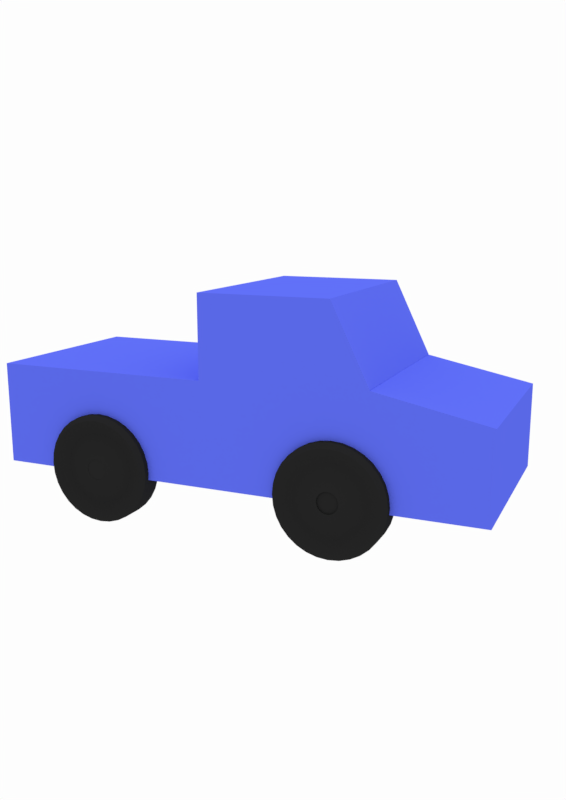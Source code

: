 # Source: truck.blend  (saved by Blender 2.79.0; exported with 4.5.12 LTS)
import bpy
from mathutils import Matrix  # noqa: F401  (used for matrix-valued properties, if any)

bpy.ops.wm.read_factory_settings(use_empty=True)
scene = bpy.context.scene
scene.name = 'Scene'

# ---- collections
col_collection_1 = bpy.data.collections.new('Collection 1'); scene.collection.children.link(col_collection_1)

# ---- materials (node trees are filled in below, after node groups)
mat_material_002 = bpy.data.materials.new('Material.002')
mat_material_002.alpha_threshold = 0.0
mat_material_002.use_transparent_shadow = False
mat_material_002.diffuse_color = (0.01764, 0.01764, 0.01764, 1.0)
mat_material_002.roughness = 0.5
mat_material_003 = bpy.data.materials.new('Material.003')
mat_material_003.alpha_threshold = 0.0
mat_material_003.use_transparent_shadow = False
mat_material_003.diffuse_color = (0.01764, 0.01764, 0.01764, 1.0)
mat_material_003.roughness = 0.5
mat_material_004 = bpy.data.materials.new('Material.004')
mat_material_004.alpha_threshold = 0.0
mat_material_004.use_transparent_shadow = False
mat_material_004.diffuse_color = (0.01764, 0.01764, 0.01764, 1.0)
mat_material_004.roughness = 0.5
mat_material_001 = bpy.data.materials.new('Material.001')
mat_material_001.alpha_threshold = 0.0
mat_material_001.use_transparent_shadow = False
mat_material_001.diffuse_color = (0.01764, 0.01764, 0.01764, 1.0)
mat_material_001.roughness = 0.5
mat_material = bpy.data.materials.new('Material')
mat_material.alpha_threshold = 0.0
mat_material.use_transparent_shadow = False
mat_material.diffuse_color = (0.1022, 0.1395, 0.8, 1.0)
mat_material.roughness = 0.5
mat_material.line_color = (0.0, 0.0, 0.0, 1.0)

# ---- material node trees

# ---- world
world_world = bpy.data.worlds.new('World'); scene.world = world_world
world_world.color = (0.9849, 0.9849, 0.9849)
world_world.use_sun_shadow = False
world_world.sun_shadow_jitter_overblur = 0.0
world_world.cycles.sampling_method = 'MANUAL'

# ---- cameras
cam_camera = bpy.data.cameras.new('Camera')
cam_camera.clip_end = 100.0
cam_camera.lens = 35.0
cam_camera.sensor_width = 32.0
cam_camera.sensor_height = 18.0
cam_camera.ortho_scale = 7.314
cam_camera.dof.focus_distance = 0.0
cam_camera.dof.aperture_fstop = 128.0

# ---- lights
light_hemi = bpy.data.lights.new('Hemi', 'SUN')
light_hemi.transmission_factor = 0.0
light_hemi.angle = 0.1993
light_hemi.energy = 0.59
light_hemi.shadow_buffer_clip_start = 0.5
light_hemi.shadow_soft_size = 0.1
light_hemi.shadow_cascade_max_distance = 1000.0

# ---- meshes
me_cylinder_002 = bpy.data.meshes.new('Cylinder.002')
me_cylinder_002.from_pydata([(2.359, 1.26, 6.882), (2.359, 1.26, 8.882), (2.554, 1.241, 6.882), (2.554, 1.241, 8.882), (2.742, 1.184, 6.882), (2.742, 1.184, 8.882), (2.914, 1.092, 6.882), (2.914, 1.092, 8.882), (3.066, 0.9675, 6.882), (3.066, 0.9675, 8.882), (3.19, 0.8159, 6.882), (3.19, 0.8159, 8.882), (3.283, 0.643, 6.882), (3.283, 0.643, 8.882), (3.34, 0.4554, 6.882), (3.34, 0.4554, 8.882), (3.359, 0.2604, 6.882), (3.359, 0.2604, 8.882), (3.34, 0.06526, 6.882), (3.34, 0.06526, 8.882), (3.283, -0.1223, 6.882), (3.283, -0.1223, 8.882), (3.19, -0.2952, 6.882), (3.19, -0.2952, 8.882), (3.066, -0.4468, 6.882), (3.066, -0.4468, 8.882), (2.914, -0.5711, 6.882), (2.914, -0.5711, 8.882), (2.742, -0.6635, 6.882), (2.742, -0.6635, 8.882), (2.554, -0.7204, 6.882), (2.554, -0.7204, 8.882), (2.359, -0.7396, 6.882), (2.359, -0.7396, 8.882), (2.164, -0.7204, 6.882), (2.164, -0.7204, 8.882), (1.976, -0.6635, 6.882), (1.976, -0.6635, 8.882), (1.803, -0.5711, 6.882), (1.803, -0.5711, 8.882), (1.652, -0.4468, 6.882), (1.652, -0.4468, 8.882), (1.527, -0.2952, 6.882), (1.527, -0.2952, 8.882), (1.435, -0.1223, 6.882), (1.435, -0.1223, 8.882), (1.378, 0.06526, 6.882), (1.378, 0.06526, 8.882), (1.359, 0.2604, 6.882), (1.359, 0.2604, 8.882), (1.378, 0.4554, 6.882), (1.378, 0.4554, 8.882), (1.435, 0.643, 6.882), (1.435, 0.643, 8.882), (1.527, 0.8159, 6.882), (1.527, 0.8159, 8.882), (1.652, 0.9675, 6.882), (1.652, 0.9675, 8.882), (1.803, 1.092, 6.882), (1.803, 1.092, 8.882), (1.976, 1.184, 6.882), (1.976, 1.184, 8.882), (2.164, 1.241, 6.882), (2.164, 1.241, 8.882), (2.536, 1.153, 9.178), (2.359, 1.17, 9.178), (2.707, 1.101, 9.178), (2.864, 1.017, 9.178), (3.002, 0.9038, 9.178), (3.115, 0.7659, 9.178), (3.199, 0.6086, 9.178), (3.251, 0.4379, 9.178), (3.269, 0.2604, 9.178), (3.251, 0.08284, 9.178), (3.199, -0.08785, 9.178), (3.115, -0.2452, 9.178), (3.002, -0.383, 9.178), (2.864, -0.4962, 9.178), (2.707, -0.5803, 9.178), (2.536, -0.6321, 9.178), (2.359, -0.6496, 9.178), (2.181, -0.6321, 9.178), (2.011, -0.5803, 9.178), (1.853, -0.4962, 9.178), (1.715, -0.383, 9.178), (1.602, -0.2452, 9.178), (1.518, -0.08785, 9.178), (1.466, 0.08284, 9.178), (1.449, 0.2604, 9.178), (1.466, 0.4379, 9.178), (1.518, 0.6086, 9.178), (1.602, 0.7659, 9.178), (1.715, 0.9038, 9.178), (1.853, 1.017, 9.178), (2.011, 1.101, 9.178), (2.181, 1.153, 9.178), (2.487, 0.9038, 8.648), (2.359, 0.9164, 8.648), (2.61, 0.8664, 8.648), (2.723, 0.8058, 8.648), (2.823, 0.7242, 8.648), (2.904, 0.6248, 8.648), (2.965, 0.5114, 8.648), (3.002, 0.3883, 8.648), (3.015, 0.2604, 8.648), (3.002, 0.1324, 8.648), (2.965, 0.009306, 8.648), (2.904, -0.1041, 8.648), (2.823, -0.2035, 8.648), (2.723, -0.2851, 8.648), (2.61, -0.3457, 8.648), (2.487, -0.3831, 8.648), (2.359, -0.3957, 8.648), (2.231, -0.3831, 8.648), (2.108, -0.3457, 8.648), (1.994, -0.2851, 8.648), (1.895, -0.2035, 8.648), (1.813, -0.1041, 8.648), (1.753, 0.009307, 8.648), (1.715, 0.1324, 8.648), (1.703, 0.2604, 8.648), (1.715, 0.3883, 8.648), (1.753, 0.5114, 8.648), (1.813, 0.6248, 8.648), (1.895, 0.7242, 8.648), (1.994, 0.8058, 8.648), (2.108, 0.8664, 8.648), (2.231, 0.9038, 8.648), (2.396, 0.4482, 9.105), (2.359, 0.4519, 9.105), (2.432, 0.4373, 9.105), (2.465, 0.4196, 9.105), (2.494, 0.3958, 9.105), (2.518, 0.3668, 9.105), (2.536, 0.3336, 9.105), (2.547, 0.2977, 9.105), (2.55, 0.2604, 9.105), (2.547, 0.223, 9.105), (2.536, 0.1871, 9.105), (2.518, 0.1539, 9.105), (2.494, 0.1249, 9.105), (2.465, 0.1011, 9.105), (2.432, 0.08341, 9.105), (2.396, 0.07251, 9.105), (2.359, 0.06883, 9.105), (2.321, 0.07251, 9.105), (2.286, 0.08341, 9.105), (2.252, 0.1011, 9.105), (2.223, 0.1249, 9.105), (2.2, 0.1539, 9.105), (2.182, 0.1871, 9.105), (2.171, 0.223, 9.105), (2.167, 0.2604, 9.105), (2.171, 0.2977, 9.105), (2.182, 0.3336, 9.105), (2.2, 0.3668, 9.105), (2.223, 0.3958, 9.105), (2.252, 0.4196, 9.105), (2.286, 0.4373, 9.105), (2.321, 0.4482, 9.105), (2.396, 0.4482, 9.087), (2.359, 0.4519, 9.087), (2.432, 0.4373, 9.087), (2.465, 0.4196, 9.087), (2.494, 0.3958, 9.087), (2.518, 0.3668, 9.087), (2.536, 0.3336, 9.087), (2.547, 0.2977, 9.087), (2.55, 0.2604, 9.087), (2.547, 0.223, 9.087), (2.536, 0.1871, 9.087), (2.518, 0.1539, 9.087), (2.494, 0.1249, 9.087), (2.465, 0.1011, 9.087), (2.432, 0.08341, 9.087), (2.396, 0.07251, 9.087), (2.359, 0.06883, 9.087), (2.321, 0.07251, 9.087), (2.286, 0.08341, 9.087), (2.252, 0.1011, 9.087), (2.223, 0.1249, 9.087), (2.2, 0.1539, 9.087), (2.182, 0.1871, 9.087), (2.171, 0.223, 9.087), (2.167, 0.2604, 9.087), (2.171, 0.2977, 9.087), (2.182, 0.3336, 9.087), (2.2, 0.3668, 9.087), (2.223, 0.3958, 9.087), (2.252, 0.4196, 9.087), (2.286, 0.4373, 9.087), (2.321, 0.4482, 9.087), (-2.097, 1.26, 6.882), (-2.097, 1.26, 8.882), (-1.902, 1.241, 6.882), (-1.902, 1.241, 8.882), (-1.714, 1.184, 6.882), (-1.714, 1.184, 8.882), (-1.541, 1.092, 6.882), (-1.541, 1.092, 8.882), (-1.39, 0.9675, 6.882), (-1.39, 0.9675, 8.882), (-1.265, 0.8159, 6.882), (-1.265, 0.8159, 8.882), (-1.173, 0.643, 6.882), (-1.173, 0.643, 8.882), (-1.116, 0.4554, 6.882), (-1.116, 0.4554, 8.882), (-1.097, 0.2604, 6.882), (-1.097, 0.2604, 8.882), (-1.116, 0.06526, 6.882), (-1.116, 0.06526, 8.882), (-1.173, -0.1223, 6.882), (-1.173, -0.1223, 8.882), (-1.265, -0.2952, 6.882), (-1.265, -0.2952, 8.882), (-1.39, -0.4468, 6.882), (-1.39, -0.4468, 8.882), (-1.541, -0.5711, 6.882), (-1.541, -0.5711, 8.882), (-1.714, -0.6635, 6.882), (-1.714, -0.6635, 8.882), (-1.902, -0.7204, 6.882), (-1.902, -0.7204, 8.882), (-2.097, -0.7396, 6.882), (-2.097, -0.7396, 8.882), (-2.292, -0.7204, 6.882), (-2.292, -0.7204, 8.882), (-2.479, -0.6635, 6.882), (-2.479, -0.6635, 8.882), (-2.652, -0.5711, 6.882), (-2.652, -0.5711, 8.882), (-2.804, -0.4468, 6.882), (-2.804, -0.4468, 8.882), (-2.928, -0.2952, 6.882), (-2.928, -0.2952, 8.882), (-3.021, -0.1223, 6.882), (-3.021, -0.1223, 8.882), (-3.077, 0.06526, 6.882), (-3.077, 0.06526, 8.882), (-3.097, 0.2604, 6.882), (-3.097, 0.2604, 8.882), (-3.077, 0.4554, 6.882), (-3.077, 0.4554, 8.882), (-3.021, 0.643, 6.882), (-3.021, 0.643, 8.882), (-2.928, 0.8159, 6.882), (-2.928, 0.8159, 8.882), (-2.804, 0.9675, 6.882), (-2.804, 0.9675, 8.882), (-2.652, 1.092, 6.882), (-2.652, 1.092, 8.882), (-2.479, 1.184, 6.882), (-2.479, 1.184, 8.882), (-2.292, 1.241, 6.882), (-2.292, 1.241, 8.882), (-1.919, 1.153, 9.178), (-2.097, 1.17, 9.178), (-1.748, 1.101, 9.178), (-1.591, 1.017, 9.178), (-1.453, 0.9038, 9.178), (-1.34, 0.7659, 9.178), (-1.256, 0.6086, 9.178), (-1.204, 0.4379, 9.178), (-1.187, 0.2604, 9.178), (-1.204, 0.08284, 9.178), (-1.256, -0.08785, 9.178), (-1.34, -0.2452, 9.178), (-1.453, -0.383, 9.178), (-1.591, -0.4962, 9.178), (-1.748, -0.5803, 9.178), (-1.919, -0.6321, 9.178), (-2.097, -0.6496, 9.178), (-2.274, -0.6321, 9.178), (-2.445, -0.5803, 9.178), (-2.602, -0.4962, 9.178), (-2.74, -0.383, 9.178), (-2.853, -0.2452, 9.178), (-2.937, -0.08785, 9.178), (-2.989, 0.08284, 9.178), (-3.007, 0.2604, 9.178), (-2.989, 0.4379, 9.178), (-2.937, 0.6086, 9.178), (-2.853, 0.7659, 9.178), (-2.74, 0.9038, 9.178), (-2.602, 1.017, 9.178), (-2.445, 1.101, 9.178), (-2.274, 1.153, 9.178), (-1.969, 0.9038, 8.715), (-2.097, 0.9164, 8.715), (-1.846, 0.8664, 8.715), (-1.732, 0.8058, 8.715), (-1.633, 0.7242, 8.715), (-1.551, 0.6248, 8.715), (-1.491, 0.5114, 8.715), (-1.453, 0.3883, 8.715), (-1.441, 0.2604, 8.715), (-1.453, 0.1324, 8.715), (-1.491, 0.009306, 8.715), (-1.551, -0.1041, 8.715), (-1.633, -0.2035, 8.715), (-1.732, -0.2851, 8.715), (-1.846, -0.3457, 8.715), (-1.969, -0.3831, 8.715), (-2.097, -0.3957, 8.715), (-2.225, -0.3831, 8.715), (-2.348, -0.3457, 8.715), (-2.461, -0.2851, 8.715), (-2.561, -0.2035, 8.715), (-2.642, -0.1041, 8.715), (-2.703, 0.009307, 8.715), (-2.74, 0.1324, 8.715), (-2.753, 0.2604, 8.715), (-2.74, 0.3883, 8.715), (-2.703, 0.5114, 8.715), (-2.642, 0.6248, 8.715), (-2.561, 0.7242, 8.715), (-2.461, 0.8058, 8.715), (-2.348, 0.8664, 8.715), (-2.225, 0.9038, 8.715), (-2.059, 0.4482, 9.172), (-2.097, 0.4519, 9.172), (-2.023, 0.4373, 9.172), (-1.99, 0.4196, 9.172), (-1.961, 0.3958, 9.172), (-1.937, 0.3668, 9.172), (-1.92, 0.3336, 9.172), (-1.909, 0.2977, 9.172), (-1.905, 0.2604, 9.172), (-1.909, 0.223, 9.172), (-1.92, 0.1871, 9.172), (-1.937, 0.1539, 9.172), (-1.961, 0.1249, 9.172), (-1.99, 0.1011, 9.172), (-2.023, 0.08341, 9.172), (-2.059, 0.07251, 9.172), (-2.097, 0.06883, 9.172), (-2.134, 0.07251, 9.172), (-2.17, 0.08341, 9.172), (-2.203, 0.1011, 9.172), (-2.232, 0.1249, 9.172), (-2.256, 0.1539, 9.172), (-2.274, 0.1871, 9.172), (-2.284, 0.223, 9.172), (-2.288, 0.2604, 9.172), (-2.284, 0.2977, 9.172), (-2.274, 0.3336, 9.172), (-2.256, 0.3668, 9.172), (-2.232, 0.3958, 9.172), (-2.203, 0.4196, 9.172), (-2.17, 0.4373, 9.172), (-2.134, 0.4482, 9.172), (-2.059, 0.4482, 9.04), (-2.097, 0.4519, 9.04), (-2.023, 0.4373, 9.04), (-1.99, 0.4196, 9.04), (-1.961, 0.3958, 9.04), (-1.937, 0.3668, 9.04), (-1.92, 0.3336, 9.04), (-1.909, 0.2977, 9.04), (-1.905, 0.2604, 9.04), (-1.909, 0.223, 9.04), (-1.92, 0.1871, 9.04), (-1.937, 0.1539, 9.04), (-1.961, 0.1249, 9.04), (-1.99, 0.1011, 9.04), (-2.023, 0.08341, 9.04), (-2.059, 0.07251, 9.04), (-2.097, 0.06883, 9.04), (-2.134, 0.07251, 9.04), (-2.17, 0.08341, 9.04), (-2.203, 0.1011, 9.04), (-2.232, 0.1249, 9.04), (-2.256, 0.1539, 9.04), (-2.274, 0.1871, 9.04), (-2.284, 0.223, 9.04), (-2.288, 0.2604, 9.04), (-2.284, 0.2977, 9.04), (-2.274, 0.3336, 9.04), (-2.256, 0.3668, 9.04), (-2.232, 0.3958, 9.04), (-2.203, 0.4196, 9.04), (-2.17, 0.4373, 9.04), (-2.134, 0.4482, 9.04), (2.359, -0.7396, -6.884), (2.359, -0.7396, -8.884), (2.554, -0.7204, -6.884), (2.554, -0.7204, -8.884), (2.742, -0.6635, -6.884), (2.742, -0.6635, -8.884), (2.914, -0.5711, -6.884), (2.914, -0.5711, -8.884), (3.066, -0.4468, -6.884), (3.066, -0.4468, -8.884), (3.19, -0.2952, -6.884), (3.19, -0.2952, -8.884), (3.283, -0.1223, -6.884), (3.283, -0.1223, -8.884), (3.34, 0.06526, -6.884), (3.34, 0.06526, -8.884), (3.359, 0.2604, -6.884), (3.359, 0.2604, -8.884), (3.34, 0.4554, -6.884), (3.34, 0.4554, -8.884), (3.283, 0.643, -6.884), (3.283, 0.643, -8.884), (3.19, 0.8159, -6.884), (3.19, 0.8159, -8.884), (3.066, 0.9675, -6.884), (3.066, 0.9675, -8.884), (2.914, 1.092, -6.884), (2.914, 1.092, -8.884), (2.742, 1.184, -6.884), (2.742, 1.184, -8.884), (2.554, 1.241, -6.884), (2.554, 1.241, -8.884), (2.359, 1.26, -6.884), (2.359, 1.26, -8.884), (2.164, 1.241, -6.884), (2.164, 1.241, -8.884), (1.976, 1.184, -6.884), (1.976, 1.184, -8.884), (1.803, 1.092, -6.884), (1.803, 1.092, -8.884), (1.652, 0.9675, -6.884), (1.652, 0.9675, -8.884), (1.527, 0.8159, -6.884), (1.527, 0.8159, -8.884), (1.435, 0.643, -6.884), (1.435, 0.643, -8.884), (1.378, 0.4554, -6.884), (1.378, 0.4554, -8.884), (1.359, 0.2604, -6.884), (1.359, 0.2604, -8.884), (1.378, 0.06526, -6.884), (1.378, 0.06526, -8.884), (1.435, -0.1223, -6.884), (1.435, -0.1223, -8.884), (1.527, -0.2952, -6.884), (1.527, -0.2952, -8.884), (1.652, -0.4468, -6.884), (1.652, -0.4468, -8.884), (1.803, -0.5711, -6.884), (1.803, -0.5711, -8.884), (1.976, -0.6635, -6.884), (1.976, -0.6635, -8.884), (2.164, -0.7204, -6.884), (2.164, -0.7204, -8.884), (2.536, -0.6321, -9.18), (2.359, -0.6496, -9.18), (2.707, -0.5803, -9.18), (2.864, -0.4962, -9.18), (3.002, -0.383, -9.18), (3.115, -0.2452, -9.18), (3.199, -0.08785, -9.18), (3.251, 0.08284, -9.18), (3.269, 0.2604, -9.18), (3.251, 0.4379, -9.18), (3.199, 0.6086, -9.18), (3.115, 0.7659, -9.18), (3.002, 0.9038, -9.18), (2.864, 1.017, -9.18), (2.707, 1.101, -9.18), (2.536, 1.153, -9.18), (2.359, 1.17, -9.18), (2.181, 1.153, -9.18), (2.011, 1.101, -9.18), (1.853, 1.017, -9.18), (1.715, 0.9038, -9.18), (1.602, 0.7659, -9.18), (1.518, 0.6086, -9.18), (1.466, 0.4379, -9.18), (1.449, 0.2604, -9.18), (1.466, 0.08284, -9.18), (1.518, -0.08786, -9.18), (1.602, -0.2452, -9.18), (1.715, -0.3831, -9.18), (1.853, -0.4962, -9.18), (2.011, -0.5803, -9.18), (2.181, -0.6321, -9.18), (2.487, -0.3831, -8.719), (2.359, -0.3957, -8.719), (2.61, -0.3457, -8.719), (2.723, -0.2851, -8.719), (2.823, -0.2035, -8.719), (2.904, -0.1041, -8.719), (2.965, 0.009306, -8.719), (3.002, 0.1324, -8.719), (3.015, 0.2604, -8.719), (3.002, 0.3883, -8.719), (2.965, 0.5114, -8.719), (2.904, 0.6248, -8.719), (2.823, 0.7242, -8.719), (2.723, 0.8058, -8.719), (2.61, 0.8664, -8.719), (2.487, 0.9038, -8.719), (2.359, 0.9164, -8.719), (2.231, 0.9038, -8.719), (2.108, 0.8664, -8.719), (1.994, 0.8058, -8.719), (1.895, 0.7242, -8.719), (1.813, 0.6248, -8.719), (1.753, 0.5114, -8.719), (1.715, 0.3883, -8.719), (1.703, 0.2604, -8.719), (1.715, 0.1324, -8.719), (1.753, 0.009305, -8.719), (1.813, -0.1041, -8.719), (1.895, -0.2035, -8.719), (1.994, -0.2851, -8.719), (2.108, -0.3457, -8.719), (2.231, -0.3831, -8.719), (2.396, 0.07251, -9.176), (2.359, 0.06883, -9.176), (2.432, 0.08341, -9.176), (2.465, 0.1011, -9.176), (2.494, 0.1249, -9.176), (2.518, 0.1539, -9.176), (2.536, 0.1871, -9.176), (2.547, 0.223, -9.176), (2.55, 0.2604, -9.176), (2.547, 0.2977, -9.176), (2.536, 0.3336, -9.176), (2.518, 0.3668, -9.176), (2.494, 0.3958, -9.176), (2.465, 0.4196, -9.176), (2.432, 0.4373, -9.176), (2.396, 0.4482, -9.176), (2.359, 0.4519, -9.176), (2.321, 0.4482, -9.176), (2.286, 0.4373, -9.176), (2.252, 0.4196, -9.176), (2.223, 0.3958, -9.176), (2.2, 0.3668, -9.176), (2.182, 0.3336, -9.176), (2.171, 0.2977, -9.176), (2.167, 0.2604, -9.176), (2.171, 0.223, -9.176), (2.182, 0.1871, -9.176), (2.2, 0.1539, -9.176), (2.223, 0.1249, -9.176), (2.252, 0.1011, -9.176), (2.286, 0.08341, -9.176), (2.321, 0.07251, -9.176), (2.396, 0.07251, -9.102), (2.359, 0.06883, -9.102), (2.432, 0.08341, -9.102), (2.465, 0.1011, -9.102), (2.494, 0.1249, -9.102), (2.518, 0.1539, -9.102), (2.536, 0.1871, -9.102), (2.547, 0.223, -9.102), (2.55, 0.2604, -9.102), (2.547, 0.2977, -9.102), (2.536, 0.3336, -9.102), (2.518, 0.3668, -9.102), (2.494, 0.3958, -9.102), (2.465, 0.4196, -9.102), (2.432, 0.4373, -9.102), (2.396, 0.4482, -9.102), (2.359, 0.4519, -9.102), (2.321, 0.4482, -9.102), (2.286, 0.4373, -9.102), (2.252, 0.4196, -9.102), (2.223, 0.3958, -9.102), (2.2, 0.3668, -9.102), (2.182, 0.3336, -9.102), (2.171, 0.2977, -9.102), (2.167, 0.2604, -9.102), (2.171, 0.223, -9.102), (2.182, 0.1871, -9.102), (2.2, 0.1539, -9.102), (2.223, 0.1249, -9.102), (2.252, 0.1011, -9.102), (2.286, 0.08341, -9.102), (2.321, 0.07251, -9.102), (-2.097, -0.7396, -6.884), (-2.097, -0.7396, -8.884), (-1.902, -0.7204, -6.884), (-1.902, -0.7204, -8.884), (-1.714, -0.6635, -6.884), (-1.714, -0.6635, -8.884), (-1.541, -0.5711, -6.884), (-1.541, -0.5711, -8.884), (-1.39, -0.4468, -6.884), (-1.39, -0.4468, -8.884), (-1.265, -0.2952, -6.884), (-1.265, -0.2952, -8.884), (-1.173, -0.1223, -6.884), (-1.173, -0.1223, -8.884), (-1.116, 0.06526, -6.884), (-1.116, 0.06526, -8.884), (-1.097, 0.2604, -6.884), (-1.097, 0.2604, -8.884), (-1.116, 0.4554, -6.884), (-1.116, 0.4554, -8.884), (-1.173, 0.643, -6.884), (-1.173, 0.643, -8.884), (-1.265, 0.8159, -6.884), (-1.265, 0.8159, -8.884), (-1.39, 0.9675, -6.884), (-1.39, 0.9675, -8.884), (-1.541, 1.092, -6.884), (-1.541, 1.092, -8.884), (-1.714, 1.184, -6.884), (-1.714, 1.184, -8.884), (-1.902, 1.241, -6.884), (-1.902, 1.241, -8.884), (-2.097, 1.26, -6.884), (-2.097, 1.26, -8.884), (-2.292, 1.241, -6.884), (-2.292, 1.241, -8.884), (-2.479, 1.184, -6.884), (-2.479, 1.184, -8.884), (-2.652, 1.092, -6.884), (-2.652, 1.092, -8.884), (-2.804, 0.9675, -6.884), (-2.804, 0.9675, -8.884), (-2.928, 0.8159, -6.884), (-2.928, 0.8159, -8.884), (-3.021, 0.643, -6.884), (-3.021, 0.643, -8.884), (-3.077, 0.4554, -6.884), (-3.077, 0.4554, -8.884), (-3.097, 0.2604, -6.884), (-3.097, 0.2604, -8.884), (-3.077, 0.06526, -6.884), (-3.077, 0.06526, -8.884), (-3.021, -0.1223, -6.884), (-3.021, -0.1223, -8.884), (-2.928, -0.2952, -6.884), (-2.928, -0.2952, -8.884), (-2.804, -0.4468, -6.884), (-2.804, -0.4468, -8.884), (-2.652, -0.5711, -6.884), (-2.652, -0.5711, -8.884), (-2.479, -0.6635, -6.884), (-2.479, -0.6635, -8.884), (-2.292, -0.7204, -6.884), (-2.292, -0.7204, -8.884), (-1.919, -0.6321, -9.18), (-2.097, -0.6496, -9.18), (-1.748, -0.5803, -9.18), (-1.591, -0.4962, -9.18), (-1.453, -0.383, -9.18), (-1.34, -0.2452, -9.18), (-1.256, -0.08785, -9.18), (-1.204, 0.08284, -9.18), (-1.187, 0.2604, -9.18), (-1.204, 0.4379, -9.18), (-1.256, 0.6086, -9.18), (-1.34, 0.7659, -9.18), (-1.453, 0.9038, -9.18), (-1.591, 1.017, -9.18), (-1.748, 1.101, -9.18), (-1.919, 1.153, -9.18), (-2.097, 1.17, -9.18), (-2.274, 1.153, -9.18), (-2.445, 1.101, -9.18), (-2.602, 1.017, -9.18), (-2.74, 0.9038, -9.18), (-2.853, 0.7659, -9.18), (-2.937, 0.6086, -9.18), (-2.989, 0.4379, -9.18), (-3.007, 0.2604, -9.18), (-2.989, 0.08284, -9.18), (-2.937, -0.08786, -9.18), (-2.853, -0.2452, -9.18), (-2.74, -0.3831, -9.18), (-2.602, -0.4962, -9.18), (-2.445, -0.5803, -9.18), (-2.274, -0.6321, -9.18), (-1.969, -0.3831, -8.713), (-2.097, -0.3957, -8.713), (-1.846, -0.3457, -8.713), (-1.732, -0.2851, -8.713), (-1.633, -0.2035, -8.713), (-1.551, -0.1041, -8.713), (-1.491, 0.009306, -8.713), (-1.453, 0.1324, -8.713), (-1.441, 0.2604, -8.713), (-1.453, 0.3883, -8.713), (-1.491, 0.5114, -8.713), (-1.551, 0.6248, -8.713), (-1.633, 0.7242, -8.713), (-1.732, 0.8058, -8.713), (-1.846, 0.8664, -8.713), (-1.969, 0.9038, -8.713), (-2.097, 0.9164, -8.713), (-2.225, 0.9038, -8.713), (-2.348, 0.8664, -8.713), (-2.461, 0.8058, -8.713), (-2.561, 0.7242, -8.713), (-2.642, 0.6248, -8.713), (-2.703, 0.5114, -8.713), (-2.74, 0.3883, -8.713), (-2.753, 0.2604, -8.713), (-2.74, 0.1324, -8.713), (-2.703, 0.009305, -8.713), (-2.642, -0.1041, -8.713), (-2.561, -0.2035, -8.713), (-2.461, -0.2851, -8.713), (-2.348, -0.3457, -8.713), (-2.225, -0.3831, -8.713), (-2.059, 0.07251, -9.17), (-2.097, 0.06883, -9.17), (-2.023, 0.08341, -9.17), (-1.99, 0.1011, -9.17), (-1.961, 0.1249, -9.17), (-1.937, 0.1539, -9.17), (-1.92, 0.1871, -9.17), (-1.909, 0.223, -9.17), (-1.905, 0.2604, -9.17), (-1.909, 0.2977, -9.17), (-1.92, 0.3336, -9.17), (-1.937, 0.3668, -9.17), (-1.961, 0.3958, -9.17), (-1.99, 0.4196, -9.17), (-2.023, 0.4373, -9.17), (-2.059, 0.4482, -9.17), (-2.097, 0.4519, -9.17), (-2.134, 0.4482, -9.17), (-2.17, 0.4373, -9.17), (-2.203, 0.4196, -9.17), (-2.232, 0.3958, -9.17), (-2.256, 0.3668, -9.17), (-2.274, 0.3336, -9.17), (-2.284, 0.2977, -9.17), (-2.288, 0.2604, -9.17), (-2.284, 0.223, -9.17), (-2.274, 0.1871, -9.17), (-2.256, 0.1539, -9.17), (-2.232, 0.1249, -9.17), (-2.203, 0.1011, -9.17), (-2.17, 0.08341, -9.17), (-2.134, 0.07251, -9.17), (-2.059, 0.07251, -9.061), (-2.097, 0.06883, -9.061), (-2.023, 0.08341, -9.061), (-1.99, 0.1011, -9.061), (-1.961, 0.1249, -9.061), (-1.937, 0.1539, -9.061), (-1.92, 0.1871, -9.061), (-1.909, 0.223, -9.061), (-1.905, 0.2604, -9.061), (-1.909, 0.2977, -9.061), (-1.92, 0.3336, -9.061), (-1.937, 0.3668, -9.061), (-1.961, 0.3958, -9.061), (-1.99, 0.4196, -9.061), (-2.023, 0.4373, -9.061), (-2.059, 0.4482, -9.061), (-2.097, 0.4519, -9.061), (-2.134, 0.4482, -9.061), (-2.17, 0.4373, -9.061), (-2.203, 0.4196, -9.061), (-2.232, 0.3958, -9.061), (-2.256, 0.3668, -9.061), (-2.274, 0.3336, -9.061), (-2.284, 0.2977, -9.061), (-2.288, 0.2604, -9.061), (-2.284, 0.223, -9.061), (-2.274, 0.1871, -9.061), (-2.256, 0.1539, -9.061), (-2.232, 0.1249, -9.061), (-2.203, 0.1011, -9.061), (-2.17, 0.08341, -9.061), (-2.134, 0.07251, -9.061), (0.3045, 0.3721, 8.379), (0.3045, 0.3721, -8.288), (-2.718, 0.3721, -8.288), (-2.718, 0.3721, 8.379), (0.3045, -1.52, 8.379), (0.3045, -1.52, -8.288), (-2.718, -1.609, -8.288), (-2.718, -1.609, 8.379), (-4.689, 0.3721, -8.288), (-4.689, 0.3721, 8.379), (-4.689, -1.207, -8.288), (-4.689, -1.207, 8.379), (4.392, 0.3721, 8.379), (4.392, 0.3721, -8.288), (4.392, -1.52, 8.379), (4.392, -1.52, -8.288), (0.3045, -3.006, 8.379), (0.3045, -3.006, -8.288), (-2.046, -3.006, 8.379), (-2.046, -3.006, -8.288), (0.3045, 0.3721, -7.826), (-2.718, 0.3721, -7.826), (0.3045, -1.52, -7.826), (-2.718, -1.609, -7.826), (-4.689, 0.3721, -7.826), (-4.689, -1.207, -7.826), (4.392, 0.3721, -7.826), (4.392, -1.52, -7.826), (0.3045, -3.006, -7.826), (-2.046, -3.006, -7.826), (-2.718, 0.3721, 7.911), (-2.718, -1.609, 7.911), (-4.689, 0.3721, 7.911), (-4.689, -1.207, 7.911), (-2.046, -3.006, 7.911), (0.3045, 0.3721, 7.911), (0.3045, -1.52, 7.911), (4.392, 0.3721, 7.911), (4.392, -1.52, 7.911), (0.3045, -3.006, 7.911), (0.3045, -3.004, 8.379), (0.3045, -3.004, -8.288), (-2.046, -3.004, -8.288), (-2.046, -3.004, 8.379), (-2.046, -3.004, -7.826), (0.3045, -3.004, -7.826), (-2.046, -3.004, 7.911), (0.3045, -3.004, 7.911), (0.3045, -1.619, -8.288), (-2.718, -1.619, 8.379), (0.3045, -1.619, 8.379), (-2.718, -1.619, -8.288), (-2.718, -1.619, -7.826), (0.3045, -1.619, -7.826), (-2.718, -1.619, 7.911), (0.3045, -1.619, 7.911), (0.3045, 0.3721, 0.04221), (0.3045, -1.52, 0.0422), (4.392, 0.3721, 0.0422), (4.392, -1.52, 0.0422), (0.3045, -3.006, 0.0422), (-2.718, 0.3721, 0.04221), (-2.718, -1.613, 0.04221), (-4.689, 0.3721, 0.04221), (-4.689, -1.211, 0.04221), (-2.046, -3.006, 0.04221), (0.3045, -3.004, 0.0422), (-2.046, -3.004, 0.04221), (-2.718, -1.619, 0.04221), (0.3045, -1.619, 0.0422), (-2.619, 0.3721, 8.379), (-2.619, 0.3721, -8.288), (-2.619, -1.52, 8.379), (-2.619, -1.52, -8.288), (-1.948, -3.006, 8.379), (-1.948, -3.006, -8.288), (-1.948, -3.006, -7.826), (-2.619, 0.3721, -7.826), (-2.619, 0.3721, 7.911), (-1.948, -3.006, 7.911), (-1.948, -3.004, -8.288), (-1.948, -3.004, 8.379), (-2.619, -1.619, 8.379), (-2.619, -1.619, -8.288), (-2.619, 0.3721, 0.04221), (-1.948, -3.006, 0.04221), (0.2062, -3.006, -7.826), (0.2062, -3.006, 7.911), (0.2063, -3.004, 8.379), (0.2063, -1.619, 8.379), (0.2062, -3.006, 0.0422), (0.2062, 0.3721, 8.379), (0.2062, 0.3721, -8.288), (0.2063, -1.52, 8.379), (0.2062, -1.52, -8.288), (0.2063, -3.006, 8.379), (0.2062, -3.006, -8.288), (0.2062, 0.3721, -7.826), (0.2062, 0.3721, 7.911), (0.2062, -3.004, -8.288), (0.2062, -1.619, -8.288), (0.2062, 0.3721, 0.04221), (-0.7029, 0.3721, 8.379), (-0.7029, 0.3721, -8.288), (-0.7029, -1.52, 8.379), (-0.7029, -1.52, -8.288), (-0.7029, -3.006, 8.379), (-0.7029, -3.006, -8.288), (-0.7029, 0.3721, -7.826), (-0.7029, 0.3721, 7.911), (-0.7029, -3.004, -8.288), (-0.7029, -1.619, -8.288), (-0.7029, 0.3721, 0.04221), (-0.7029, -3.006, -7.826), (-0.7029, -3.006, 7.911), (-0.7029, -3.004, 8.379), (-0.7029, -1.619, 8.379), (-0.7029, -3.006, 0.0422), (0.06705, -3.006, -7.826), (0.06706, -3.006, 7.911), (0.06706, -3.004, 8.379), (0.06706, -1.619, 8.379), (0.06706, -3.006, 0.0422), (0.06706, 0.3721, 8.379), (0.06706, 0.3721, -8.288), (0.06706, -1.52, 8.379), (0.06705, -1.52, -8.288), (0.06706, -3.006, 8.379), (0.06705, -3.006, -8.288), (0.06706, 0.3721, -7.826), (0.06706, 0.3721, 7.911), (0.06705, -3.004, -8.288), (0.06705, -1.619, -8.288), (0.06706, 0.3721, 0.04221)], [], [(0, 1, 3, 2), (2, 3, 5, 4), (4, 5, 7, 6), (6, 7, 9, 8), (8, 9, 11, 10), (10, 11, 13, 12), (12, 13, 15, 14), (14, 15, 17, 16), (16, 17, 19, 18), (18, 19, 21, 20), (20, 21, 23, 22), (22, 23, 25, 24), (24, 25, 27, 26), (26, 27, 29, 28), (28, 29, 31, 30), (30, 31, 33, 32), (32, 33, 35, 34), (34, 35, 37, 36), (36, 37, 39, 38), (38, 39, 41, 40), (40, 41, 43, 42), (42, 43, 45, 44), (44, 45, 47, 46), (46, 47, 49, 48), (48, 49, 51, 50), (50, 51, 53, 52), (52, 53, 55, 54), (54, 55, 57, 56), (56, 57, 59, 58), (58, 59, 61, 60), (55, 53, 90, 91), (60, 61, 63, 62), (62, 63, 1, 0), (0, 2, 4, 6, 8, 10, 12, 14, 16, 18, 20, 22, 24, 26, 28, 30, 32, 34, 36, 38, 40, 42, 44, 46, 48, 50, 52, 54, 56, 58, 60, 62), (76, 75, 107, 108), (11, 9, 68, 69), (29, 27, 77, 78), (47, 45, 86, 87), (3, 1, 65, 64), (1, 63, 95, 65), (21, 19, 73, 74), (39, 37, 82, 83), (57, 55, 91, 92), (13, 11, 69, 70), (31, 29, 78, 79), (49, 47, 87, 88), (5, 3, 64, 66), (23, 21, 74, 75), (41, 39, 83, 84), (59, 57, 92, 93), (15, 13, 70, 71), (33, 31, 79, 80), (51, 49, 88, 89), (7, 5, 66, 67), (25, 23, 75, 76), (43, 41, 84, 85), (61, 59, 93, 94), (17, 15, 71, 72), (35, 33, 80, 81), (53, 51, 89, 90), (9, 7, 67, 68), (27, 25, 76, 77), (45, 43, 85, 86), (63, 61, 94, 95), (19, 17, 72, 73), (37, 35, 81, 82), (111, 110, 142, 143), (90, 89, 121, 122), (77, 76, 108, 109), (91, 90, 122, 123), (78, 77, 109, 110), (64, 65, 97, 96), (92, 91, 123, 124), (79, 78, 110, 111), (66, 64, 96, 98), (93, 92, 124, 125), (80, 79, 111, 112), (67, 66, 98, 99), (94, 93, 125, 126), (81, 80, 112, 113), (68, 67, 99, 100), (95, 94, 126, 127), (82, 81, 113, 114), (69, 68, 100, 101), (65, 95, 127, 97), (83, 82, 114, 115), (70, 69, 101, 102), (84, 83, 115, 116), (71, 70, 102, 103), (85, 84, 116, 117), (72, 71, 103, 104), (86, 85, 117, 118), (73, 72, 104, 105), (87, 86, 118, 119), (74, 73, 105, 106), (88, 87, 119, 120), (75, 74, 106, 107), (89, 88, 120, 121), (146, 145, 177, 178), (98, 96, 128, 130), (125, 124, 156, 157), (112, 111, 143, 144), (99, 98, 130, 131), (126, 125, 157, 158), (113, 112, 144, 145), (100, 99, 131, 132), (127, 126, 158, 159), (114, 113, 145, 146), (101, 100, 132, 133), (97, 127, 159, 129), (115, 114, 146, 147), (102, 101, 133, 134), (116, 115, 147, 148), (103, 102, 134, 135), (117, 116, 148, 149), (104, 103, 135, 136), (118, 117, 149, 150), (105, 104, 136, 137), (119, 118, 150, 151), (106, 105, 137, 138), (120, 119, 151, 152), (107, 106, 138, 139), (121, 120, 152, 153), (108, 107, 139, 140), (122, 121, 153, 154), (109, 108, 140, 141), (123, 122, 154, 155), (110, 109, 141, 142), (96, 97, 129, 128), (124, 123, 155, 156), (160, 161, 191, 190, 189, 188, 187, 186, 185, 184, 183, 182, 181, 180, 179, 178, 177, 176, 175, 174, 173, 172, 171, 170, 169, 168, 167, 166, 165, 164, 163, 162), (133, 132, 164, 165), (129, 159, 191, 161), (147, 146, 178, 179), (134, 133, 165, 166), (148, 147, 179, 180), (135, 134, 166, 167), (149, 148, 180, 181), (136, 135, 167, 168), (150, 149, 181, 182), (137, 136, 168, 169), (151, 150, 182, 183), (138, 137, 169, 170), (152, 151, 183, 184), (139, 138, 170, 171), (153, 152, 184, 185), (140, 139, 171, 172), (154, 153, 185, 186), (141, 140, 172, 173), (155, 154, 186, 187), (142, 141, 173, 174), (128, 129, 161, 160), (156, 155, 187, 188), (143, 142, 174, 175), (130, 128, 160, 162), (157, 156, 188, 189), (144, 143, 175, 176), (131, 130, 162, 163), (158, 157, 189, 190), (145, 144, 176, 177), (132, 131, 163, 164), (159, 158, 190, 191), (192, 193, 195, 194), (194, 195, 197, 196), (196, 197, 199, 198), (198, 199, 201, 200), (200, 201, 203, 202), (202, 203, 205, 204), (204, 205, 207, 206), (206, 207, 209, 208), (208, 209, 211, 210), (210, 211, 213, 212), (212, 213, 215, 214), (214, 215, 217, 216), (216, 217, 219, 218), (218, 219, 221, 220), (220, 221, 223, 222), (222, 223, 225, 224), (224, 225, 227, 226), (226, 227, 229, 228), (228, 229, 231, 230), (230, 231, 233, 232), (232, 233, 235, 234), (234, 235, 237, 236), (236, 237, 239, 238), (238, 239, 241, 240), (240, 241, 243, 242), (242, 243, 245, 244), (244, 245, 247, 246), (246, 247, 249, 248), (248, 249, 251, 250), (250, 251, 253, 252), (247, 245, 282, 283), (252, 253, 255, 254), (254, 255, 193, 192), (192, 194, 196, 198, 200, 202, 204, 206, 208, 210, 212, 214, 216, 218, 220, 222, 224, 226, 228, 230, 232, 234, 236, 238, 240, 242, 244, 246, 248, 250, 252, 254), (268, 267, 299, 300), (203, 201, 260, 261), (221, 219, 269, 270), (239, 237, 278, 279), (195, 193, 257, 256), (193, 255, 287, 257), (213, 211, 265, 266), (231, 229, 274, 275), (249, 247, 283, 284), (205, 203, 261, 262), (223, 221, 270, 271), (241, 239, 279, 280), (197, 195, 256, 258), (215, 213, 266, 267), (233, 231, 275, 276), (251, 249, 284, 285), (207, 205, 262, 263), (225, 223, 271, 272), (243, 241, 280, 281), (199, 197, 258, 259), (217, 215, 267, 268), (235, 233, 276, 277), (253, 251, 285, 286), (209, 207, 263, 264), (227, 225, 272, 273), (245, 243, 281, 282), (201, 199, 259, 260), (219, 217, 268, 269), (237, 235, 277, 278), (255, 253, 286, 287), (211, 209, 264, 265), (229, 227, 273, 274), (303, 302, 334, 335), (282, 281, 313, 314), (269, 268, 300, 301), (283, 282, 314, 315), (270, 269, 301, 302), (256, 257, 289, 288), (284, 283, 315, 316), (271, 270, 302, 303), (258, 256, 288, 290), (285, 284, 316, 317), (272, 271, 303, 304), (259, 258, 290, 291), (286, 285, 317, 318), (273, 272, 304, 305), (260, 259, 291, 292), (287, 286, 318, 319), (274, 273, 305, 306), (261, 260, 292, 293), (257, 287, 319, 289), (275, 274, 306, 307), (262, 261, 293, 294), (276, 275, 307, 308), (263, 262, 294, 295), (277, 276, 308, 309), (264, 263, 295, 296), (278, 277, 309, 310), (265, 264, 296, 297), (279, 278, 310, 311), (266, 265, 297, 298), (280, 279, 311, 312), (267, 266, 298, 299), (281, 280, 312, 313), (338, 337, 369, 370), (290, 288, 320, 322), (317, 316, 348, 349), (304, 303, 335, 336), (291, 290, 322, 323), (318, 317, 349, 350), (305, 304, 336, 337), (292, 291, 323, 324), (319, 318, 350, 351), (306, 305, 337, 338), (293, 292, 324, 325), (289, 319, 351, 321), (307, 306, 338, 339), (294, 293, 325, 326), (308, 307, 339, 340), (295, 294, 326, 327), (309, 308, 340, 341), (296, 295, 327, 328), (310, 309, 341, 342), (297, 296, 328, 329), (311, 310, 342, 343), (298, 297, 329, 330), (312, 311, 343, 344), (299, 298, 330, 331), (313, 312, 344, 345), (300, 299, 331, 332), (314, 313, 345, 346), (301, 300, 332, 333), (315, 314, 346, 347), (302, 301, 333, 334), (288, 289, 321, 320), (316, 315, 347, 348), (352, 353, 383, 382, 381, 380, 379, 378, 377, 376, 375, 374, 373, 372, 371, 370, 369, 368, 367, 366, 365, 364, 363, 362, 361, 360, 359, 358, 357, 356, 355, 354), (325, 324, 356, 357), (321, 351, 383, 353), (339, 338, 370, 371), (326, 325, 357, 358), (340, 339, 371, 372), (327, 326, 358, 359), (341, 340, 372, 373), (328, 327, 359, 360), (342, 341, 373, 374), (329, 328, 360, 361), (343, 342, 374, 375), (330, 329, 361, 362), (344, 343, 375, 376), (331, 330, 362, 363), (345, 344, 376, 377), (332, 331, 363, 364), (346, 345, 377, 378), (333, 332, 364, 365), (347, 346, 378, 379), (334, 333, 365, 366), (320, 321, 353, 352), (348, 347, 379, 380), (335, 334, 366, 367), (322, 320, 352, 354), (349, 348, 380, 381), (336, 335, 367, 368), (323, 322, 354, 355), (350, 349, 381, 382), (337, 336, 368, 369), (324, 323, 355, 356), (351, 350, 382, 383), (384, 385, 387, 386), (386, 387, 389, 388), (388, 389, 391, 390), (390, 391, 393, 392), (392, 393, 395, 394), (394, 395, 397, 396), (396, 397, 399, 398), (398, 399, 401, 400), (400, 401, 403, 402), (402, 403, 405, 404), (404, 405, 407, 406), (406, 407, 409, 408), (408, 409, 411, 410), (410, 411, 413, 412), (412, 413, 415, 414), (414, 415, 417, 416), (416, 417, 419, 418), (418, 419, 421, 420), (420, 421, 423, 422), (422, 423, 425, 424), (424, 425, 427, 426), (426, 427, 429, 428), (428, 429, 431, 430), (430, 431, 433, 432), (432, 433, 435, 434), (434, 435, 437, 436), (436, 437, 439, 438), (438, 439, 441, 440), (440, 441, 443, 442), (442, 443, 445, 444), (439, 437, 474, 475), (444, 445, 447, 446), (446, 447, 385, 384), (384, 386, 388, 390, 392, 394, 396, 398, 400, 402, 404, 406, 408, 410, 412, 414, 416, 418, 420, 422, 424, 426, 428, 430, 432, 434, 436, 438, 440, 442, 444, 446), (460, 459, 491, 492), (395, 393, 452, 453), (413, 411, 461, 462), (431, 429, 470, 471), (387, 385, 449, 448), (385, 447, 479, 449), (405, 403, 457, 458), (423, 421, 466, 467), (441, 439, 475, 476), (397, 395, 453, 454), (415, 413, 462, 463), (433, 431, 471, 472), (389, 387, 448, 450), (407, 405, 458, 459), (425, 423, 467, 468), (443, 441, 476, 477), (399, 397, 454, 455), (417, 415, 463, 464), (435, 433, 472, 473), (391, 389, 450, 451), (409, 407, 459, 460), (427, 425, 468, 469), (445, 443, 477, 478), (401, 399, 455, 456), (419, 417, 464, 465), (437, 435, 473, 474), (393, 391, 451, 452), (411, 409, 460, 461), (429, 427, 469, 470), (447, 445, 478, 479), (403, 401, 456, 457), (421, 419, 465, 466), (495, 494, 526, 527), (474, 473, 505, 506), (461, 460, 492, 493), (475, 474, 506, 507), (462, 461, 493, 494), (448, 449, 481, 480), (476, 475, 507, 508), (463, 462, 494, 495), (450, 448, 480, 482), (477, 476, 508, 509), (464, 463, 495, 496), (451, 450, 482, 483), (478, 477, 509, 510), (465, 464, 496, 497), (452, 451, 483, 484), (479, 478, 510, 511), (466, 465, 497, 498), (453, 452, 484, 485), (449, 479, 511, 481), (467, 466, 498, 499), (454, 453, 485, 486), (468, 467, 499, 500), (455, 454, 486, 487), (469, 468, 500, 501), (456, 455, 487, 488), (470, 469, 501, 502), (457, 456, 488, 489), (471, 470, 502, 503), (458, 457, 489, 490), (472, 471, 503, 504), (459, 458, 490, 491), (473, 472, 504, 505), (530, 529, 561, 562), (482, 480, 512, 514), (509, 508, 540, 541), (496, 495, 527, 528), (483, 482, 514, 515), (510, 509, 541, 542), (497, 496, 528, 529), (484, 483, 515, 516), (511, 510, 542, 543), (498, 497, 529, 530), (485, 484, 516, 517), (481, 511, 543, 513), (499, 498, 530, 531), (486, 485, 517, 518), (500, 499, 531, 532), (487, 486, 518, 519), (501, 500, 532, 533), (488, 487, 519, 520), (502, 501, 533, 534), (489, 488, 520, 521), (503, 502, 534, 535), (490, 489, 521, 522), (504, 503, 535, 536), (491, 490, 522, 523), (505, 504, 536, 537), (492, 491, 523, 524), (506, 505, 537, 538), (493, 492, 524, 525), (507, 506, 538, 539), (494, 493, 525, 526), (480, 481, 513, 512), (508, 507, 539, 540), (544, 545, 575, 574, 573, 572, 571, 570, 569, 568, 567, 566, 565, 564, 563, 562, 561, 560, 559, 558, 557, 556, 555, 554, 553, 552, 551, 550, 549, 548, 547, 546), (517, 516, 548, 549), (513, 543, 575, 545), (531, 530, 562, 563), (518, 517, 549, 550), (532, 531, 563, 564), (519, 518, 550, 551), (533, 532, 564, 565), (520, 519, 551, 552), (534, 533, 565, 566), (521, 520, 552, 553), (535, 534, 566, 567), (522, 521, 553, 554), (536, 535, 567, 568), (523, 522, 554, 555), (537, 536, 568, 569), (524, 523, 555, 556), (538, 537, 569, 570), (525, 524, 556, 557), (539, 538, 570, 571), (526, 525, 557, 558), (512, 513, 545, 544), (540, 539, 571, 572), (527, 526, 558, 559), (514, 512, 544, 546), (541, 540, 572, 573), (528, 527, 559, 560), (515, 514, 546, 547), (542, 541, 573, 574), (529, 528, 560, 561), (516, 515, 547, 548), (543, 542, 574, 575), (576, 577, 579, 578), (578, 579, 581, 580), (580, 581, 583, 582), (582, 583, 585, 584), (584, 585, 587, 586), (586, 587, 589, 588), (588, 589, 591, 590), (590, 591, 593, 592), (592, 593, 595, 594), (594, 595, 597, 596), (596, 597, 599, 598), (598, 599, 601, 600), (600, 601, 603, 602), (602, 603, 605, 604), (604, 605, 607, 606), (606, 607, 609, 608), (608, 609, 611, 610), (610, 611, 613, 612), (612, 613, 615, 614), (614, 615, 617, 616), (616, 617, 619, 618), (618, 619, 621, 620), (620, 621, 623, 622), (622, 623, 625, 624), (624, 625, 627, 626), (626, 627, 629, 628), (628, 629, 631, 630), (630, 631, 633, 632), (632, 633, 635, 634), (634, 635, 637, 636), (631, 629, 666, 667), (636, 637, 639, 638), (638, 639, 577, 576), (576, 578, 580, 582, 584, 586, 588, 590, 592, 594, 596, 598, 600, 602, 604, 606, 608, 610, 612, 614, 616, 618, 620, 622, 624, 626, 628, 630, 632, 634, 636, 638), (652, 651, 683, 684), (587, 585, 644, 645), (605, 603, 653, 654), (623, 621, 662, 663), (579, 577, 641, 640), (577, 639, 671, 641), (597, 595, 649, 650), (615, 613, 658, 659), (633, 631, 667, 668), (589, 587, 645, 646), (607, 605, 654, 655), (625, 623, 663, 664), (581, 579, 640, 642), (599, 597, 650, 651), (617, 615, 659, 660), (635, 633, 668, 669), (591, 589, 646, 647), (609, 607, 655, 656), (627, 625, 664, 665), (583, 581, 642, 643), (601, 599, 651, 652), (619, 617, 660, 661), (637, 635, 669, 670), (593, 591, 647, 648), (611, 609, 656, 657), (629, 627, 665, 666), (585, 583, 643, 644), (603, 601, 652, 653), (621, 619, 661, 662), (639, 637, 670, 671), (595, 593, 648, 649), (613, 611, 657, 658), (687, 686, 718, 719), (666, 665, 697, 698), (653, 652, 684, 685), (667, 666, 698, 699), (654, 653, 685, 686), (640, 641, 673, 672), (668, 667, 699, 700), (655, 654, 686, 687), (642, 640, 672, 674), (669, 668, 700, 701), (656, 655, 687, 688), (643, 642, 674, 675), (670, 669, 701, 702), (657, 656, 688, 689), (644, 643, 675, 676), (671, 670, 702, 703), (658, 657, 689, 690), (645, 644, 676, 677), (641, 671, 703, 673), (659, 658, 690, 691), (646, 645, 677, 678), (660, 659, 691, 692), (647, 646, 678, 679), (661, 660, 692, 693), (648, 647, 679, 680), (662, 661, 693, 694), (649, 648, 680, 681), (663, 662, 694, 695), (650, 649, 681, 682), (664, 663, 695, 696), (651, 650, 682, 683), (665, 664, 696, 697), (722, 721, 753, 754), (674, 672, 704, 706), (701, 700, 732, 733), (688, 687, 719, 720), (675, 674, 706, 707), (702, 701, 733, 734), (689, 688, 720, 721), (676, 675, 707, 708), (703, 702, 734, 735), (690, 689, 721, 722), (677, 676, 708, 709), (673, 703, 735, 705), (691, 690, 722, 723), (678, 677, 709, 710), (692, 691, 723, 724), (679, 678, 710, 711), (693, 692, 724, 725), (680, 679, 711, 712), (694, 693, 725, 726), (681, 680, 712, 713), (695, 694, 726, 727), (682, 681, 713, 714), (696, 695, 727, 728), (683, 682, 714, 715), (697, 696, 728, 729), (684, 683, 715, 716), (698, 697, 729, 730), (685, 684, 716, 717), (699, 698, 730, 731), (686, 685, 717, 718), (672, 673, 705, 704), (700, 699, 731, 732), (736, 737, 767, 766, 765, 764, 763, 762, 761, 760, 759, 758, 757, 756, 755, 754, 753, 752, 751, 750, 749, 748, 747, 746, 745, 744, 743, 742, 741, 740, 739, 738), (709, 708, 740, 741), (705, 735, 767, 737), (723, 722, 754, 755), (710, 709, 741, 742), (724, 723, 755, 756), (711, 710, 742, 743), (725, 724, 756, 757), (712, 711, 743, 744), (726, 725, 757, 758), (713, 712, 744, 745), (727, 726, 758, 759), (714, 713, 745, 746), (728, 727, 759, 760), (715, 714, 746, 747), (729, 728, 760, 761), (716, 715, 747, 748), (730, 729, 761, 762), (717, 716, 748, 749), (731, 730, 762, 763), (718, 717, 749, 750), (704, 705, 737, 736), (732, 731, 763, 764), (719, 718, 750, 751), (706, 704, 736, 738), (733, 732, 764, 765), (720, 719, 751, 752), (707, 706, 738, 739), (734, 733, 765, 766), (721, 720, 752, 753), (708, 707, 739, 740), (735, 734, 766, 767), (845, 839, 770, 789), (815, 808, 784, 807), (790, 773, 783, 795), (839, 841, 774, 770), (770, 774, 778, 776), (840, 838, 771, 775), (800, 801, 779, 777), (799, 775, 779, 801), (775, 771, 777, 779), (789, 770, 776, 792), (794, 795, 783, 781), (773, 769, 781, 783), (768, 772, 782, 780), (803, 768, 780, 805), (844, 797, 787, 843), (812, 810, 787, 797), (849, 811, 786, 842), (867, 809, 785, 864), (835, 812, 797, 833), (853, 833, 797, 844), (769, 788, 794, 781), (826, 827, 795, 794), (829, 789, 792, 831), (774, 791, 793, 778), (776, 778, 793, 792), (825, 790, 795, 827), (809, 813, 796, 785), (852, 845, 789, 829), (838, 846, 798, 771), (772, 804, 806, 782), (771, 798, 800, 777), (780, 782, 806, 805), (842, 786, 802, 847), (811, 814, 802, 786), (824, 803, 805, 826), (830, 799, 801, 832), (831, 832, 801, 800), (834, 815, 807, 828), (837, 823, 815, 834), (817, 822, 814, 811), (816, 821, 813, 809), (836, 820, 812, 835), (868, 816, 809, 867), (850, 817, 811, 849), (820, 819, 810, 812), (823, 818, 808, 815), (804, 772, 818, 823), (791, 774, 819, 820), (840, 775, 817, 850), (862, 773, 816, 868), (830, 791, 820, 836), (773, 790, 821, 816), (775, 799, 822, 817), (825, 804, 823, 837), (790, 825, 837, 821), (799, 830, 836, 822), (822, 836, 835, 814), (821, 837, 834, 813), (813, 834, 828, 796), (792, 793, 832, 831), (791, 830, 832, 793), (788, 824, 826, 794), (846, 852, 829, 798), (804, 825, 827, 806), (798, 829, 831, 800), (805, 806, 827, 826), (847, 802, 833, 853), (814, 835, 833, 802), (882, 847, 853, 885), (877, 880, 852, 846), (774, 841, 851, 819), (872, 840, 850, 884), (884, 850, 849, 883), (819, 851, 848, 810), (874, 842, 847, 882), (870, 877, 846, 838), (880, 876, 845, 852), (885, 853, 844, 881), (810, 848, 843, 787), (883, 849, 842, 874), (881, 844, 843, 875), (872, 870, 838, 840), (871, 873, 841, 839), (876, 871, 839, 845), (788, 769, 860, 865), (769, 773, 862, 860), (772, 768, 859, 861), (796, 854, 864, 785), (808, 856, 863, 784), (828, 858, 854, 796), (824, 788, 865, 869), (768, 803, 866, 859), (784, 863, 855, 807), (818, 857, 856, 808), (772, 861, 857, 818), (803, 824, 869, 866), (807, 855, 858, 828), (894, 862, 868, 900), (900, 868, 867, 899), (899, 867, 864, 896), (848, 878, 875, 843), (851, 879, 878, 848), (841, 873, 879, 851), (897, 892, 871, 876), (892, 894, 873, 871), (893, 891, 870, 872), (886, 881, 875, 896), (888, 883, 874, 895), (890, 885, 881, 886), (901, 897, 876, 880), (891, 898, 877, 870), (895, 874, 882, 887), (889, 884, 883, 888), (893, 872, 884, 889), (898, 901, 880, 877), (887, 882, 885, 890), (855, 887, 890, 858), (866, 869, 901, 898), (861, 893, 889, 857), (857, 889, 888, 856), (863, 895, 887, 855), (859, 866, 898, 891), (869, 865, 897, 901), (858, 890, 886, 854), (856, 888, 895, 863), (854, 886, 896, 864), (861, 859, 891, 893), (860, 862, 894, 892), (865, 860, 892, 897), (878, 899, 896, 875), (879, 900, 899, 878), (873, 894, 900, 879)])
me_cylinder_002.polygons.foreach_set('material_index', [0, 0, 0, 0, 0, 0, 0, 0, 0, 0, 0, 0, 0, 0, 0, 0, 0, 0, 0, 0, 0, 0, 0, 0, 0, 0, 0, 0, 0, 0, 0, 0, 0, 0, 0, 0, 0, 0, 0, 0, 0, 0, 0, 0, 0, 0, 0, 0, 0, 0, 0, 0, 0, 0, 0, 0, 0, 0, 0, 0, 0, 0, 0, 0, 0, 0, 0, 0, 0, 0, 0, 0, 0, 0, 0, 0, 0, 0, 0, 0, 0, 0, 0, 0, 0, 0, 0, 0, 0, 0, 0, 0, 0, 0, 0, 0, 0, 0, 0, 0, 0, 0, 0, 0, 0, 0, 0, 0, 0, 0, 0, 0, 0, 0, 0, 0, 0, 0, 0, 0, 0, 0, 0, 0, 0, 0, 0, 0, 0, 0, 0, 0, 0, 0, 0, 0, 0, 0, 0, 0, 0, 0, 0, 0, 0, 0, 0, 0, 0, 0, 0, 0, 0, 0, 0, 0, 0, 0, 0, 0, 0, 0, 1, 1, 1, 1, 1, 1, 1, 1, 1, 1, 1, 1, 1, 1, 1, 1, 1, 1, 1, 1, 1, 1, 1, 1, 1, 1, 1, 1, 1, 1, 1, 1, 1, 1, 1, 1, 1, 1, 1, 1, 1, 1, 1, 1, 1, 1, 1, 1, 1, 1, 1, 1, 1, 1, 1, 1, 1, 1, 1, 1, 1, 1, 1, 1, 1, 1, 1, 1, 1, 1, 1, 1, 1, 1, 1, 1, 1, 1, 1, 1, 1, 1, 1, 1, 1, 1, 1, 1, 1, 1, 1, 1, 1, 1, 1, 1, 1, 1, 1, 1, 1, 1, 1, 1, 1, 1, 1, 1, 1, 1, 1, 1, 1, 1, 1, 1, 1, 1, 1, 1, 1, 1, 1, 1, 1, 1, 1, 1, 1, 1, 1, 1, 1, 1, 1, 1, 1, 1, 1, 1, 1, 1, 1, 1, 1, 1, 1, 1, 1, 1, 1, 1, 1, 1, 1, 1, 1, 1, 1, 1, 1, 1, 2, 2, 2, 2, 2, 2, 2, 2, 2, 2, 2, 2, 2, 2, 2, 2, 2, 2, 2, 2, 2, 2, 2, 2, 2, 2, 2, 2, 2, 2, 2, 2, 2, 2, 2, 2, 2, 2, 2, 2, 2, 2, 2, 2, 2, 2, 2, 2, 2, 2, 2, 2, 2, 2, 2, 2, 2, 2, 2, 2, 2, 2, 2, 2, 2, 2, 2, 2, 2, 2, 2, 2, 2, 2, 2, 2, 2, 2, 2, 2, 2, 2, 2, 2, 2, 2, 2, 2, 2, 2, 2, 2, 2, 2, 2, 2, 2, 2, 2, 2, 2, 2, 2, 2, 2, 2, 2, 2, 2, 2, 2, 2, 2, 2, 2, 2, 2, 2, 2, 2, 2, 2, 2, 2, 2, 2, 2, 2, 2, 2, 2, 2, 2, 2, 2, 2, 2, 2, 2, 2, 2, 2, 2, 2, 2, 2, 2, 2, 2, 2, 2, 2, 2, 2, 2, 2, 2, 2, 2, 2, 2, 2, 3, 3, 3, 3, 3, 3, 3, 3, 3, 3, 3, 3, 3, 3, 3, 3, 3, 3, 3, 3, 3, 3, 3, 3, 3, 3, 3, 3, 3, 3, 3, 3, 3, 3, 3, 3, 3, 3, 3, 3, 3, 3, 3, 3, 3, 3, 3, 3, 3, 3, 3, 3, 3, 3, 3, 3, 3, 3, 3, 3, 3, 3, 3, 3, 3, 3, 3, 3, 3, 3, 3, 3, 3, 3, 3, 3, 3, 3, 3, 3, 3, 3, 3, 3, 3, 3, 3, 3, 3, 3, 3, 3, 3, 3, 3, 3, 3, 3, 3, 3, 3, 3, 3, 3, 3, 3, 3, 3, 3, 3, 3, 3, 3, 3, 3, 3, 3, 3, 3, 3, 3, 3, 3, 3, 3, 3, 3, 3, 3, 3, 3, 3, 3, 3, 3, 3, 3, 3, 3, 3, 3, 3, 3, 3, 3, 3, 3, 3, 3, 3, 3, 3, 3, 3, 3, 3, 3, 3, 3, 3, 3, 3, 4, 4, 4, 4, 4, 4, 4, 4, 4, 4, 4, 4, 4, 4, 4, 4, 4, 4, 4, 4, 4, 4, 4, 4, 4, 4, 4, 4, 4, 4, 4, 4, 4, 4, 4, 4, 4, 4, 4, 4, 4, 4, 4, 4, 4, 4, 4, 4, 4, 4, 4, 4, 4, 4, 4, 4, 4, 4, 4, 4, 4, 4, 4, 4, 4, 4, 4, 4, 4, 4, 4, 4, 4, 4, 4, 4, 4, 4, 4, 4, 4, 4, 4, 4, 4, 4, 4, 4, 4, 4, 4, 4, 4, 4, 4, 4, 4, 4, 4, 4, 4, 4, 4, 4, 4, 4, 4, 4, 4, 4, 4, 4, 4, 4, 4, 4, 4, 4, 4, 4, 4, 4, 4, 4, 4, 4, 4, 4, 4, 4, 4, 4])
me_cylinder_002.materials.append(mat_material_002)
me_cylinder_002.materials.append(mat_material_003)
me_cylinder_002.materials.append(mat_material_004)
me_cylinder_002.materials.append(mat_material_001)
me_cylinder_002.materials.append(mat_material)
me_cylinder_002.use_remesh_preserve_volume = False
me_cylinder_002.use_remesh_preserve_attributes = False
me_cylinder_002.use_mirror_vertex_groups = False
me_cylinder_002.update()

# ---- objects
ob_hemi = bpy.data.objects.new('Hemi', light_hemi)
ob_cylinder_002 = bpy.data.objects.new('Cylinder.002', me_cylinder_002)
ob_camera = bpy.data.objects.new('Camera', cam_camera)

# ---- transforms, parenting, visibility, modifiers, constraints
ob_hemi.location = (0.0, 0.0, 7.967)
ob_hemi.lineart.crease_threshold = 0.0
ob_cylinder_002.location = (1.05, -0.00855, -0.4994)
ob_cylinder_002.rotation_euler = (4.712, -0.0, 0.0)
ob_cylinder_002.scale = (0.8703, 0.8703, 0.1873)
ob_cylinder_002.lineart.crease_threshold = 0.0
ob_camera.location = (-4.886, 12.58, 3.398)
ob_camera.rotation_euler = (1.347, 2.031e-05, 3.556)
ob_camera.scale = (1.0, 1.0, 1.0)
ob_camera.lock_rotations_4d = False
ob_camera.empty_display_type = 'ARROWS'
ob_camera.color = (0.0, 0.0, 0.0, 0.0)
ob_camera.display_type = 'WIRE'
ob_camera.lineart.crease_threshold = 0.0

# ---- collection membership
col_collection_1.objects.link(ob_hemi)
col_collection_1.objects.link(ob_cylinder_002)
col_collection_1.objects.link(ob_camera)

# ---- scene / render settings (as saved in the file)
scene.camera = ob_camera
scene.frame_start = 1; scene.frame_end = 250; scene.frame_set(1)
scene.render.engine = 'BLENDER_EEVEE_NEXT'
scene.render.resolution_x = 2480
scene.render.resolution_y = 3508
scene.render.resolution_percentage = 50
scene.render.dither_intensity = 0.0
scene.cycles.use_denoising = False
scene.cycles.samples = 128
scene.cycles.sampling_pattern = 'TABULATED_SOBOL'
scene.cycles.use_adaptive_sampling = False
scene.cycles.use_light_tree = False
scene.cycles.blur_glossy = 0.0
scene.cycles.sample_clamp_indirect = 0.0
scene.view_settings.view_transform = 'Standard'
bpy.context.view_layer.update()
